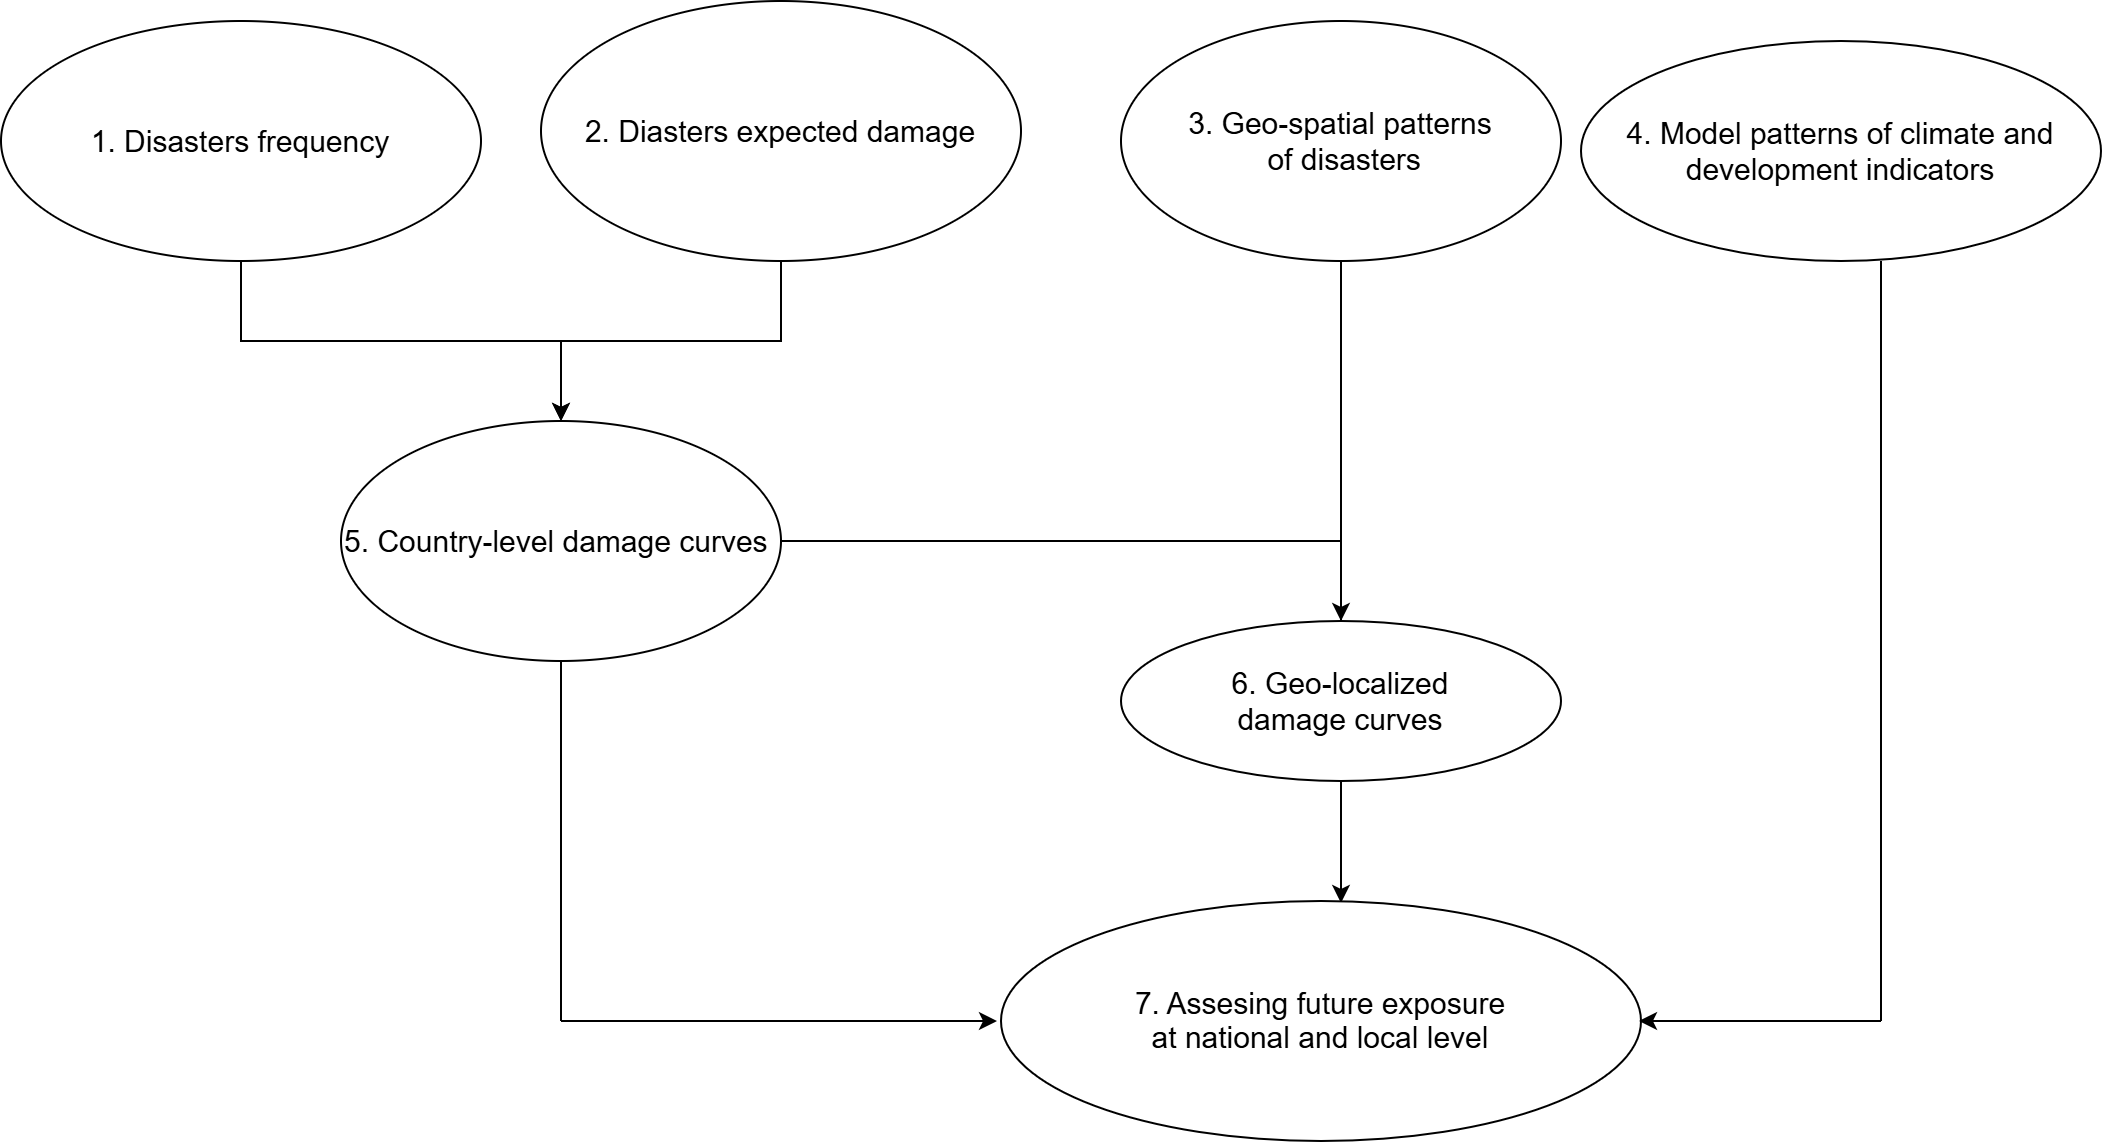

The diagram above was exported from draw.io. Its source (the exported page's mxGraphModel, read from the mxfile embedded in the PNG):
<mxGraphModel dx="1200" dy="815" grid="1" gridSize="10" guides="1" tooltips="1" connect="1" arrows="1" fold="1" page="1" pageScale="1" pageWidth="1600" pageHeight="900" math="0" shadow="0">
  <root>
    <mxCell id="0" />
    <mxCell id="1" parent="0" />
    <mxCell id="LNIwdL4luDDwzBFILyUE-19" edge="1" parent="1" source="LNIwdL4luDDwzBFILyUE-1" style="edgeStyle=orthogonalEdgeStyle;rounded=0;orthogonalLoop=1;jettySize=auto;html=1;entryX=0.5;entryY=0;entryDx=0;entryDy=0;" target="LNIwdL4luDDwzBFILyUE-10">
      <mxGeometry relative="1" as="geometry" />
    </mxCell>
    <mxCell id="LNIwdL4luDDwzBFILyUE-1" parent="1" style="ellipse;whiteSpace=wrap;html=1;" value="&lt;font style=&quot;font-size: 15px;&quot;&gt;3. Geo-spatial patterns&lt;br&gt;&amp;nbsp;of disasters&lt;/font&gt;" vertex="1">
      <mxGeometry height="120" width="220" x="700" y="20" as="geometry" />
    </mxCell>
    <mxCell id="LNIwdL4luDDwzBFILyUE-6" edge="1" parent="1" source="LNIwdL4luDDwzBFILyUE-2" style="edgeStyle=orthogonalEdgeStyle;rounded=0;orthogonalLoop=1;jettySize=auto;html=1;entryX=0.5;entryY=0;entryDx=0;entryDy=0;" target="LNIwdL4luDDwzBFILyUE-4">
      <mxGeometry relative="1" as="geometry" />
    </mxCell>
    <mxCell id="LNIwdL4luDDwzBFILyUE-2" parent="1" style="ellipse;whiteSpace=wrap;html=1;" value="&lt;font style=&quot;font-size: 15px;&quot;&gt;2. Diasters expected damage&lt;/font&gt;" vertex="1">
      <mxGeometry height="130" width="240" x="410" y="10" as="geometry" />
    </mxCell>
    <mxCell id="LNIwdL4luDDwzBFILyUE-5" edge="1" parent="1" source="LNIwdL4luDDwzBFILyUE-3" style="edgeStyle=orthogonalEdgeStyle;rounded=0;orthogonalLoop=1;jettySize=auto;html=1;" target="LNIwdL4luDDwzBFILyUE-4">
      <mxGeometry relative="1" as="geometry" />
    </mxCell>
    <mxCell id="LNIwdL4luDDwzBFILyUE-3" parent="1" style="ellipse;whiteSpace=wrap;html=1;" value="&lt;font style=&quot;font-size: 15px;&quot;&gt;1. Disasters frequency&lt;/font&gt;" vertex="1">
      <mxGeometry height="120" width="240" x="140" y="20" as="geometry" />
    </mxCell>
    <mxCell id="LNIwdL4luDDwzBFILyUE-20" edge="1" parent="1" source="LNIwdL4luDDwzBFILyUE-4" style="edgeStyle=orthogonalEdgeStyle;rounded=0;orthogonalLoop=1;jettySize=auto;html=1;entryX=0.5;entryY=0;entryDx=0;entryDy=0;endArrow=none;startFill=0;" target="LNIwdL4luDDwzBFILyUE-10">
      <mxGeometry relative="1" as="geometry" />
    </mxCell>
    <mxCell id="dVw56Phbr9UKWl_mTHHH-2" edge="1" parent="1" source="LNIwdL4luDDwzBFILyUE-4" style="edgeStyle=orthogonalEdgeStyle;rounded=0;orthogonalLoop=1;jettySize=auto;html=1;endArrow=none;startFill=0;" value="">
      <mxGeometry relative="1" as="geometry">
        <mxPoint x="420" y="520" as="targetPoint" />
      </mxGeometry>
    </mxCell>
    <mxCell id="LNIwdL4luDDwzBFILyUE-4" parent="1" style="ellipse;whiteSpace=wrap;html=1;" value="&lt;font style=&quot;font-size: 15px;&quot;&gt;5. Country-level damage curves&amp;nbsp;&lt;/font&gt;" vertex="1">
      <mxGeometry height="120" width="220" x="310" y="220" as="geometry" />
    </mxCell>
    <mxCell id="LNIwdL4luDDwzBFILyUE-8" parent="1" style="ellipse;whiteSpace=wrap;html=1;" value="&lt;font style=&quot;font-size: 15px;&quot;&gt;4. Model patterns of climate and development indicators&lt;/font&gt;" vertex="1">
      <mxGeometry height="110" width="260" x="930" y="30" as="geometry" />
    </mxCell>
    <mxCell id="LNIwdL4luDDwzBFILyUE-9" edge="1" parent="1" source="LNIwdL4luDDwzBFILyUE-1" style="edgeStyle=orthogonalEdgeStyle;rounded=0;orthogonalLoop=1;jettySize=auto;html=1;exitX=0.5;exitY=1;exitDx=0;exitDy=0;" target="LNIwdL4luDDwzBFILyUE-1">
      <mxGeometry relative="1" as="geometry" />
    </mxCell>
    <mxCell id="LNIwdL4luDDwzBFILyUE-21" edge="1" parent="1" style="edgeStyle=orthogonalEdgeStyle;rounded=0;orthogonalLoop=1;jettySize=auto;html=1;entryX=0.5;entryY=0;entryDx=0;entryDy=0;">
      <mxGeometry relative="1" as="geometry">
        <mxPoint x="810" y="381" as="sourcePoint" />
        <mxPoint x="810" y="461" as="targetPoint" />
      </mxGeometry>
    </mxCell>
    <mxCell id="LNIwdL4luDDwzBFILyUE-10" parent="1" style="ellipse;whiteSpace=wrap;html=1;" value="&lt;font style=&quot;font-size: 15px;&quot;&gt;6. Geo-localized &lt;br&gt;damage curves&lt;/font&gt;" vertex="1">
      <mxGeometry height="80" width="220" x="700" y="320" as="geometry" />
    </mxCell>
    <mxCell id="LNIwdL4luDDwzBFILyUE-15" parent="1" style="ellipse;whiteSpace=wrap;html=1;" value="&lt;font style=&quot;line-height: 100%; font-size: 15px;&quot;&gt;7. Assesing future exposure &lt;br&gt;at national and local level&lt;/font&gt;" vertex="1">
      <mxGeometry height="120" width="320" x="640" y="460" as="geometry" />
    </mxCell>
    <mxCell id="LNIwdL4luDDwzBFILyUE-24" edge="1" parent="1" style="endArrow=none;html=1;rounded=0;" value="">
      <mxGeometry height="50" relative="1" width="50" as="geometry">
        <mxPoint x="1080" y="520" as="sourcePoint" />
        <mxPoint x="1080" y="140" as="targetPoint" />
      </mxGeometry>
    </mxCell>
    <mxCell id="LNIwdL4luDDwzBFILyUE-25" edge="1" parent="1" style="endArrow=classic;html=1;rounded=0;endSize=6;entryX=1;entryY=0.5;entryDx=0;entryDy=0;" value="">
      <mxGeometry height="50" relative="1" width="50" as="geometry">
        <mxPoint x="1080" y="520" as="sourcePoint" />
        <mxPoint x="959" y="520" as="targetPoint" />
      </mxGeometry>
    </mxCell>
    <mxCell id="LNIwdL4luDDwzBFILyUE-29" edge="1" parent="1" style="endArrow=classic;html=1;rounded=0;entryX=0;entryY=0.5;entryDx=0;entryDy=0;" value="">
      <mxGeometry height="50" relative="1" width="50" as="geometry">
        <mxPoint x="420" y="520" as="sourcePoint" />
        <mxPoint x="638" y="520" as="targetPoint" />
      </mxGeometry>
    </mxCell>
  </root>
</mxGraphModel>